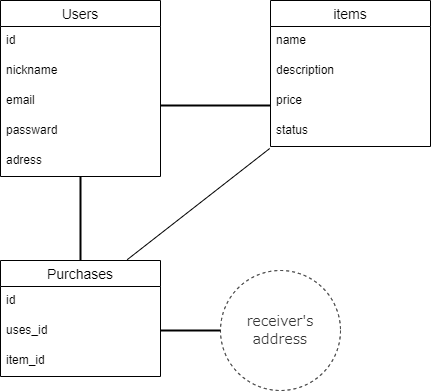

The diagram above was exported from draw.io. Its source (the exported page's mxGraphModel, read from the mxfile embedded in the PNG):
<mxGraphModel dx="440" dy="523" grid="1" gridSize="10" guides="1" tooltips="1" connect="0" arrows="0" fold="1" page="1" pageScale="1" pageWidth="827" pageHeight="1169" math="0" shadow="0">
  <root>
    <mxCell id="0" />
    <mxCell id="1" parent="0" />
    <mxCell id="2" value="Users" style="swimlane;fontStyle=0;childLayout=stackLayout;horizontal=1;startSize=26;horizontalStack=0;resizeParent=1;resizeParentMax=0;resizeLast=0;collapsible=1;marginBottom=0;align=center;fontSize=14;" parent="1" vertex="1">
      <mxGeometry x="80" y="140" width="160" height="176" as="geometry" />
    </mxCell>
    <mxCell id="3" value="id&#10;&#10;name&#10;" style="text;strokeColor=none;fillColor=none;spacingLeft=4;spacingRight=4;overflow=hidden;rotatable=0;points=[[0,0.5],[1,0.5]];portConstraint=eastwest;fontSize=12;" parent="2" vertex="1">
      <mxGeometry y="26" width="160" height="30" as="geometry" />
    </mxCell>
    <mxCell id="4" value="nickname" style="text;strokeColor=none;fillColor=none;spacingLeft=4;spacingRight=4;overflow=hidden;rotatable=0;points=[[0,0.5],[1,0.5]];portConstraint=eastwest;fontSize=12;" parent="2" vertex="1">
      <mxGeometry y="56" width="160" height="30" as="geometry" />
    </mxCell>
    <mxCell id="21" value="email&#10;" style="text;strokeColor=none;fillColor=none;spacingLeft=4;spacingRight=4;overflow=hidden;rotatable=0;points=[[0,0.5],[1,0.5]];portConstraint=eastwest;fontSize=12;" vertex="1" parent="2">
      <mxGeometry y="86" width="160" height="30" as="geometry" />
    </mxCell>
    <mxCell id="20" value="passward" style="text;strokeColor=none;fillColor=none;spacingLeft=4;spacingRight=4;overflow=hidden;rotatable=0;points=[[0,0.5],[1,0.5]];portConstraint=eastwest;fontSize=12;" vertex="1" parent="2">
      <mxGeometry y="116" width="160" height="30" as="geometry" />
    </mxCell>
    <mxCell id="5" value="adress" style="text;strokeColor=none;fillColor=none;spacingLeft=4;spacingRight=4;overflow=hidden;rotatable=0;points=[[0,0.5],[1,0.5]];portConstraint=eastwest;fontSize=12;" parent="2" vertex="1">
      <mxGeometry y="146" width="160" height="30" as="geometry" />
    </mxCell>
    <mxCell id="22" value="items" style="swimlane;fontStyle=0;childLayout=stackLayout;horizontal=1;startSize=26;horizontalStack=0;resizeParent=1;resizeParentMax=0;resizeLast=0;collapsible=1;marginBottom=0;align=center;fontSize=14;" vertex="1" parent="1">
      <mxGeometry x="350" y="140" width="160" height="146" as="geometry" />
    </mxCell>
    <mxCell id="23" value="name" style="text;strokeColor=none;fillColor=none;spacingLeft=4;spacingRight=4;overflow=hidden;rotatable=0;points=[[0,0.5],[1,0.5]];portConstraint=eastwest;fontSize=12;" vertex="1" parent="22">
      <mxGeometry y="26" width="160" height="30" as="geometry" />
    </mxCell>
    <mxCell id="24" value="description" style="text;strokeColor=none;fillColor=none;spacingLeft=4;spacingRight=4;overflow=hidden;rotatable=0;points=[[0,0.5],[1,0.5]];portConstraint=eastwest;fontSize=12;" vertex="1" parent="22">
      <mxGeometry y="56" width="160" height="30" as="geometry" />
    </mxCell>
    <mxCell id="26" value="price" style="text;strokeColor=none;fillColor=none;spacingLeft=4;spacingRight=4;overflow=hidden;rotatable=0;points=[[0,0.5],[1,0.5]];portConstraint=eastwest;fontSize=12;" vertex="1" parent="22">
      <mxGeometry y="86" width="160" height="30" as="geometry" />
    </mxCell>
    <mxCell id="25" value="status" style="text;strokeColor=none;fillColor=none;spacingLeft=4;spacingRight=4;overflow=hidden;rotatable=0;points=[[0,0.5],[1,0.5]];portConstraint=eastwest;fontSize=12;" vertex="1" parent="22">
      <mxGeometry y="116" width="160" height="30" as="geometry" />
    </mxCell>
    <mxCell id="27" value="Purchases" style="swimlane;fontStyle=0;childLayout=stackLayout;horizontal=1;startSize=26;horizontalStack=0;resizeParent=1;resizeParentMax=0;resizeLast=0;collapsible=1;marginBottom=0;align=center;fontSize=14;" vertex="1" parent="1">
      <mxGeometry x="80" y="400" width="160" height="116" as="geometry" />
    </mxCell>
    <mxCell id="28" value="id" style="text;strokeColor=none;fillColor=none;spacingLeft=4;spacingRight=4;overflow=hidden;rotatable=0;points=[[0,0.5],[1,0.5]];portConstraint=eastwest;fontSize=12;" vertex="1" parent="27">
      <mxGeometry y="26" width="160" height="30" as="geometry" />
    </mxCell>
    <mxCell id="29" value="uses_id" style="text;strokeColor=none;fillColor=none;spacingLeft=4;spacingRight=4;overflow=hidden;rotatable=0;points=[[0,0.5],[1,0.5]];portConstraint=eastwest;fontSize=12;" vertex="1" parent="27">
      <mxGeometry y="56" width="160" height="30" as="geometry" />
    </mxCell>
    <mxCell id="30" value="item_id" style="text;strokeColor=none;fillColor=none;spacingLeft=4;spacingRight=4;overflow=hidden;rotatable=0;points=[[0,0.5],[1,0.5]];portConstraint=eastwest;fontSize=12;" vertex="1" parent="27">
      <mxGeometry y="86" width="160" height="30" as="geometry" />
    </mxCell>
    <mxCell id="31" value="&lt;span style=&quot;color: rgb(51, 51, 51); font-family: &amp;quot;Open Sans&amp;quot;, &amp;quot;Eikaiwa Icons&amp;quot;, &amp;quot;Noto Sans JP&amp;quot;, &amp;quot;ヒラギノ角ゴ ProN&amp;quot;, &amp;quot;Hiragino Kaku Gothic ProN&amp;quot;, メイリオ, Meiryo, sans-serif; font-size: 14.4px; text-align: start; background-color: rgb(255, 255, 255);&quot;&gt;receiver's address&lt;/span&gt;" style="ellipse;whiteSpace=wrap;html=1;align=center;dashed=1;" vertex="1" parent="1">
      <mxGeometry x="300" y="410" width="120" height="120" as="geometry" />
    </mxCell>
    <mxCell id="58" value="" style="line;strokeWidth=2;html=1;" vertex="1" parent="1">
      <mxGeometry x="240" y="240" width="110" height="10" as="geometry" />
    </mxCell>
    <mxCell id="59" value="" style="line;strokeWidth=2;html=1;" vertex="1" parent="1">
      <mxGeometry x="240" y="465" width="60" height="10" as="geometry" />
    </mxCell>
    <mxCell id="60" value="" style="line;strokeWidth=2;direction=south;html=1;" vertex="1" parent="1">
      <mxGeometry x="155" y="316" width="10" height="84" as="geometry" />
    </mxCell>
    <mxCell id="63" value="" style="endArrow=none;html=1;exitX=0.792;exitY=-0.007;exitDx=0;exitDy=0;exitPerimeter=0;entryX=-0.005;entryY=1.067;entryDx=0;entryDy=0;entryPerimeter=0;" edge="1" parent="1" source="27" target="25">
      <mxGeometry width="50" height="50" relative="1" as="geometry">
        <mxPoint x="250" y="350" as="sourcePoint" />
        <mxPoint x="300" y="300" as="targetPoint" />
      </mxGeometry>
    </mxCell>
  </root>
</mxGraphModel>